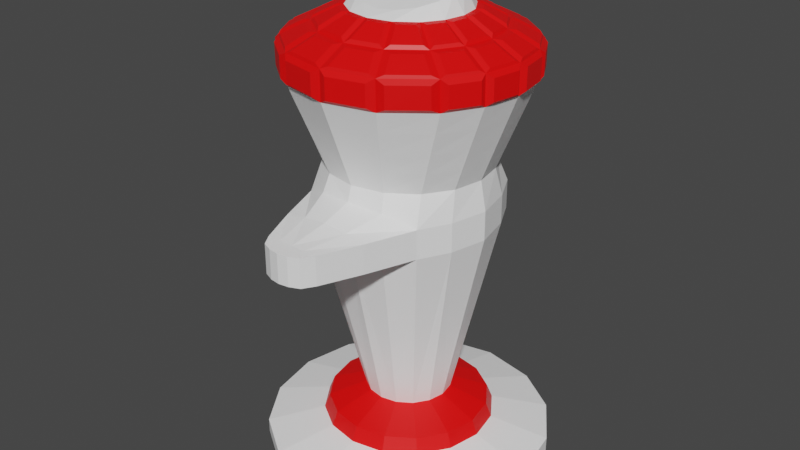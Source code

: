 # Source: Estatua.blend  (saved by Blender 3.6.11; exported with 4.5.12 LTS)
import bpy
from mathutils import Matrix  # noqa: F401  (used for matrix-valued properties, if any)

bpy.ops.wm.read_factory_settings(use_empty=True)
scene = bpy.context.scene
scene.name = 'Scene'

# ---- materials (node trees are filled in below, after node groups)
mat_terracota = bpy.data.materials.new('Terracota')
mat_terracota.alpha_threshold = 0.0
mat_terracota.use_transparent_shadow = False
mat_terracota.roughness = 0.5
mat_terracota.line_color = (0.0, 0.0, 0.0, 1.0)
mat_bronce = bpy.data.materials.new('Bronce')
mat_bronce.use_transparent_shadow = False

# ---- material node trees
mat_terracota.use_nodes = True; mat_terracota.node_tree.nodes.clear()
_N = mat_terracota.node_tree.nodes; _L = mat_terracota.node_tree.links
n0 = _N.new('ShaderNodeOutputMaterial'); n0.name = 'Material Output'; n0.location = (300, 300)
n1 = _N.new('ShaderNodeBsdfPrincipled'); n1.name = 'Principled BSDF'; n1.location = (10, 300)
n1.distribution = 'GGX'
n1.subsurface_method = 'RANDOM_WALK_SKIN'
n1.inputs[0].default_value = (1.0, 1.0, 1.0, 1.0)
n1.inputs[3].default_value = 1.45
n1.inputs[27].default_value = (0.0, 0.0, 0.0, 1.0)
n1.inputs[28].default_value = 1.0
_L.new(n1.outputs[0], n0.inputs[0])
n0.is_active_output = True
mat_bronce.use_nodes = True; mat_bronce.node_tree.nodes.clear()
_N = mat_bronce.node_tree.nodes; _L = mat_bronce.node_tree.links
n0 = _N.new('ShaderNodeBsdfPrincipled'); n0.name = 'BSDF Principista'; n0.location = (10, 300)
n0.distribution = 'GGX'
n0.subsurface_method = 'RANDOM_WALK_SKIN'
n0.inputs[0].default_value = (1.0, 0.0, 0.0, 1.0)
n0.inputs[3].default_value = 1.45
n0.inputs[27].default_value = (0.0, 0.0, 0.0, 1.0)
n0.inputs[28].default_value = 1.0
n1 = _N.new('ShaderNodeOutputMaterial'); n1.name = 'Material'; n1.location = (300, 300)
_L.new(n0.outputs[0], n1.inputs[0])
n1.is_active_output = True

# ---- world
world_world = bpy.data.worlds.new('World'); scene.world = world_world
world_world.use_nodes = True; world_world.node_tree.nodes.clear()
_N = world_world.node_tree.nodes; _L = world_world.node_tree.links
n0 = _N.new('ShaderNodeOutputWorld'); n0.name = 'World Output'; n0.location = (300, 300)
n1 = _N.new('ShaderNodeBackground'); n1.name = 'Background'; n1.location = (10, 300)
n1.inputs[0].default_value = (0.05088, 0.05088, 0.05088, 1.0)
_L.new(n1.outputs[0], n0.inputs[0])
n0.is_active_output = True
world_world.color = (0.05088, 0.05088, 0.05088)
world_world.use_sun_shadow = False
world_world.sun_shadow_jitter_overblur = 0.0

# ---- meshes
me_estatua = bpy.data.meshes.new('Estatua')
me_estatua.from_pydata([(0.2166, -0.2323, 0.85), (0.2166, 0.2376, 0.85), (0.2167, -0.2324, 0.95), (0.2167, 0.2374, 0.95), (-0.2166, -0.2323, 0.85), (0.06982, -0.58, 0.85), (-0.2166, 0.2376, 0.85), (-0.2167, -0.2324, 0.95), (0.0698, -0.58, 0.95), (-0.2167, 0.2374, 0.95), (-0.06982, -0.58, 0.85), (-0.0698, -0.58, 0.95), (0.0, 0.3038, 0.85), (0.0, -0.2961, 0.85), (0.0, 0.3037, 0.95), (0.0, -0.2961, 1.0), (0.0, -0.6, 0.85), (0.0, -0.6002, 0.95), (0.0, -0.1552, 1.567), (0.0, 0.1552, 1.651), (-0.1136, 0.1097, 1.638), (-0.1136, -0.1097, 1.58), (-0.2101, 0.2141, 0.1), (-0.2101, -0.2141, 0.1), (0.0, -0.3, 0.1), (0.0, 0.3, 0.1), (-0.3114, -0.2504, 1.35), (0.0, -0.3995, 1.35), (0.0, 0.3995, 1.35), (-0.3114, 0.2504, 1.35), (-0.3, 0.0001014, 0.85), (-0.3, -9.758e-05, 0.95), (-0.1606, 1.051e-05, 1.609), (-0.3, 0.0, 0.1), (-0.3995, -4.945e-10, 1.35), (-0.1961, 0.1999, 0.15), (0.0, -0.28, 0.15), (0.0, 0.28, 0.15), (-0.1961, -0.1999, 0.15), (-0.28, -2.645e-10, 0.15), (-0.1051, -0.1071, 0.2), (-0.1051, 0.1071, 0.2), (0.0, -0.15, 0.2), (0.0, 0.15, 0.2), (-0.15, -1.559e-10, 0.2), (-0.2019, 0.194, 1.05), (0.0, 0.28, 1.05), (0.0, -0.28, 1.05), (-0.2019, -0.194, 1.05), (-0.28, -5.623e-09, 1.05), (-0.1188, -0.2798, 0.85), (-0.1189, -0.2798, 0.99), (-0.03491, -0.595, 0.85), (-0.0349, -0.5951, 0.95), (-0.06148, -0.1434, 1.571), (-0.1188, 0.2868, 0.85), (-0.1189, 0.2867, 0.95), (-0.06148, 0.1434, 1.647), (-0.1135, 0.2777, 0.1), (-0.1135, -0.2777, 0.1), (-0.1722, 0.3605, 1.35), (-0.1722, -0.3605, 1.35), (-0.1059, -0.2592, 0.15), (-0.1059, 0.2592, 0.15), (-0.05674, -0.1389, 0.2), (-0.05674, 0.1389, 0.2), (-0.1097, 0.2576, 1.05), (-0.1097, -0.2576, 1.05), (-0.2702, -0.1287, 0.85), (-0.2702, -0.1288, 0.95), (-0.1484, -0.05937, 1.593), (-0.2766, -0.1161, 0.1), (-0.377, -0.1324, 1.35), (-0.2582, -0.1084, 0.15), (-0.1383, -0.05806, 0.2), (0.1136, 0.1097, 1.638), (0.1136, -0.1097, 1.58), (-0.2598, -0.1045, 1.05), (0.2101, 0.2141, 0.1), (0.2101, -0.2141, 0.1), (-0.1952, 0.0, 7.451e-09), (0.0, 0.0, 7.451e-09), (-0.2702, 0.1322, 0.85), (-0.2702, 0.132, 0.95), (-0.1484, 0.05939, 1.625), (-0.2766, 0.1161, 0.1), (-0.377, 0.1324, 1.35), (0.3114, -0.2504, 1.35), (-0.3531, 0.0, 7.451e-09), (-0.1136, 1.051e-05, 1.609), (-0.2582, 0.1084, 0.15), (-0.1383, 0.05806, 0.2), (-0.2598, 0.1045, 1.05), (-0.06148, 1.051e-05, 1.609), (0.0, 1.051e-05, 1.609), (-0.3552, 0.3519, 0.05), (-0.3552, -0.3519, 0.05), (0.0, -0.5, 0.05), (0.0, 0.5, 0.05), (0.3114, 0.2504, 1.35), (-0.5, 0.0, 0.05), (0.3, 0.0001014, 0.85), (-0.1976, 0.4593, 0.05), (-0.1976, -0.4593, 0.05), (-0.4625, -0.19, 0.05), (0.3, -9.758e-05, 0.95), (-0.4625, 0.19, 0.05), (0.1606, 1.051e-05, 1.609), (0.3, 0.0, 0.1), (-0.3552, 0.3519, 7.451e-09), (-0.3552, -0.3519, 7.451e-09), (0.0, -0.5, 7.451e-09), (0.0, 0.5, 7.451e-09), (0.3995, -4.945e-10, 1.35), (0.1961, 0.1999, 0.15), (-0.5, 0.0, 7.451e-09), (-0.1976, 0.4593, 7.451e-09), (-0.1976, -0.4593, 7.451e-09), (-0.4625, -0.19, 7.451e-09), (-0.4625, 0.19, 7.451e-09), (0.1961, -0.1999, 0.15), (0.28, -2.645e-10, 0.15), (0.1051, -0.1071, 0.2), (0.1051, 0.1071, 0.2), (0.15, -1.559e-10, 0.2), (0.2019, 0.194, 1.05), (-0.3108, -0.2534, 1.45), (0.0, -0.4, 1.45), (0.0, 0.4, 1.45), (-0.3108, 0.2534, 1.45), (-0.4, -3.972e-10, 1.45), (0.2019, -0.194, 1.05), (0.28, -5.623e-09, 1.05), (-0.1722, -0.3615, 1.45), (-0.1722, 0.3615, 1.45), (-0.377, -0.1346, 1.45), (0.1188, -0.2798, 0.85), (-0.377, 0.1346, 1.45), (0.1189, -0.2798, 0.99), (0.0, -0.4, 0.85), (-0.1548, -0.4, 0.85), (-0.1551, -0.4, 0.95), (0.0, -0.4, 0.97), (0.03491, -0.595, 0.85), (0.0349, -0.5951, 0.95), (-0.08228, -0.4, 0.96), (-0.08213, -0.4, 0.85), (0.06148, -0.1434, 1.571), (0.1188, 0.2868, 0.85), (0.1189, 0.2867, 0.95), (0.06148, 0.1434, 1.647), (0.1135, 0.2777, 0.1), (0.1135, -0.2777, 0.1), (0.1722, 0.3605, 1.35), (0.1722, -0.3605, 1.35), (0.1059, -0.2592, 0.15), (0.1059, 0.2592, 0.15), (0.05674, -0.1389, 0.2), (0.05674, 0.1389, 0.2), (0.1097, 0.2576, 1.05), (0.1097, -0.2576, 1.05), (0.2702, -0.1287, 0.85), (0.2702, -0.1288, 0.95), (0.1484, -0.05937, 1.593), (0.2766, -0.1161, 0.1), (0.377, -0.1324, 1.35), (0.0, -0.54, 0.85), (-0.09513, -0.54, 0.85), (0.0, -0.5399, 0.95), (0.2582, -0.1084, 0.15), (0.1383, -0.05806, 0.2), (-0.04873, -0.5399, 0.95), (-0.09517, -0.5399, 0.95), (-0.0487, -0.54, 0.85), (0.2598, -0.1045, 1.05), (0.1952, 0.0, 7.451e-09), (-0.1465, -0.1361, 1.55), (0.0, -0.2, 1.55), (0.0, 0.2, 1.55), (-0.1465, 0.1361, 1.55), (-0.2, 1.053e-05, 1.55), (-0.08, -0.1833, 1.55), (-0.08, 0.1833, 1.55), (-0.1861, -0.07319, 1.55), (-0.1861, 0.07321, 1.55), (0.2702, 0.1322, 0.85), (0.2702, 0.132, 0.95), (0.1484, 0.05939, 1.625), (0.2766, 0.1161, 0.1), (-0.02686, -0.4099, 1.436), (-0.02686, -0.4095, 1.364), (-0.1522, -0.3811, 1.364), (-0.1522, -0.3818, 1.436), (-0.2007, -0.3581, 1.364), (-0.3021, -0.2779, 1.364), (-0.2007, -0.3588, 1.436), (-0.3016, -0.2801, 1.436), (-0.334, -0.2424, 1.364), (-0.3818, -0.1565, 1.364), (-0.3818, -0.1581, 1.436), (-0.3336, -0.2446, 1.436), (-0.3956, -0.1172, 1.364), (-0.412, -0.02083, 1.364), (-0.4124, -0.02083, 1.436), (-0.3957, -0.1188, 1.436), (-0.4126, 0.01944, 1.437), (-0.4123, 0.01944, 1.363), (-0.3954, 0.1186, 1.363), (-0.3954, 0.1202, 1.437), (-0.3818, 0.1565, 1.364), (-0.334, 0.2424, 1.364), (-0.3336, 0.2446, 1.436), (-0.3818, 0.1581, 1.436), (-0.3016, 0.2801, 1.436), (-0.3021, 0.2779, 1.364), (-0.2007, 0.3581, 1.364), (-0.2007, 0.3588, 1.436), (-0.1522, 0.3811, 1.364), (-0.02686, 0.4095, 1.364), (-0.02686, 0.4099, 1.436), (-0.1522, 0.3818, 1.436), (0.377, 0.1324, 1.35), (0.3531, 0.0, 7.451e-09), (0.1136, 1.051e-05, 1.609), (0.2582, 0.1084, 0.15), (0.1383, 0.05806, 0.2), (0.2598, 0.1045, 1.05), (0.06148, 1.051e-05, 1.609), (0.3552, 0.3519, 0.05), (0.3552, -0.3519, 0.05), (0.5, 0.0, 0.05), (0.1976, 0.4593, 0.05), (0.1976, -0.4593, 0.05), (0.4625, -0.19, 0.05), (0.4625, 0.19, 0.05), (0.3552, 0.3519, 7.451e-09), (0.3552, -0.3519, 7.451e-09), (0.5, 0.0, 7.451e-09), (0.1976, 0.4593, 7.451e-09), (0.1976, -0.4593, 7.451e-09), (0.4625, -0.19, 7.451e-09), (0.4625, 0.19, 7.451e-09), (0.3108, -0.2534, 1.45), (0.3108, 0.2534, 1.45), (0.4, -3.972e-10, 1.45), (0.1722, -0.3615, 1.45), (0.1722, 0.3615, 1.45), (0.377, -0.1346, 1.45), (0.377, 0.1346, 1.45), (0.1548, -0.4, 0.85), (0.1551, -0.4, 0.95), (0.08228, -0.4, 0.96), (0.08213, -0.4, 0.85), (0.09513, -0.54, 0.85), (0.04873, -0.5399, 0.95), (0.09517, -0.5399, 0.95), (0.0487, -0.54, 0.85), (0.1465, -0.1361, 1.55), (0.1465, 0.1361, 1.55), (0.2, 1.053e-05, 1.55), (0.08, -0.1833, 1.55), (0.08, 0.1833, 1.55), (0.1861, -0.07319, 1.55), (0.1861, 0.07321, 1.55), (0.02686, -0.4099, 1.436), (-0.2566, -0.2222, 1.2), (-0.2566, 0.2222, 1.2), (0.0, 0.3398, 1.2), (0.0, -0.3398, 1.2), (-0.3398, -3.059e-09, 1.2), (0.02686, -0.4095, 1.364), (0.1522, -0.3811, 1.364), (0.1522, -0.3818, 1.436), (0.2007, -0.3581, 1.364), (-0.1409, 0.3091, 1.2), (-0.1409, -0.3091, 1.2), (-0.3184, -0.1184, 1.2), (0.3021, -0.2779, 1.364), (-0.3184, 0.1184, 1.2), (0.2007, -0.3588, 1.436), (0.3016, -0.2801, 1.436), (-0.284, -0.2363, 1.275), (-0.284, 0.2363, 1.275), (0.0, 0.3697, 1.275), (0.0, -0.3697, 1.275), (-0.3697, -1.777e-09, 1.275), (0.334, -0.2424, 1.364), (0.3818, -0.1565, 1.364), (0.3818, -0.1581, 1.436), (0.3336, -0.2446, 1.436), (-0.1566, 0.3348, 1.275), (-0.1566, -0.3348, 1.275), (-0.3477, -0.1254, 1.275), (0.3956, -0.1172, 1.364), (-0.3477, 0.1254, 1.275), (0.412, -0.02083, 1.364), (-0.2293, 0.2081, 1.125), (0.0, 0.3099, 1.125), (0.0, -0.3099, 1.125), (-0.3099, -4.341e-09, 1.125), (0.4124, -0.02083, 1.436), (0.3957, -0.1188, 1.436), (0.4126, 0.01944, 1.437), (0.4123, 0.01944, 1.363), (-0.1253, 0.2833, 1.125), (-0.1253, -0.2833, 1.125), (-0.2891, -0.1115, 1.125), (0.3954, 0.1186, 1.363), (-0.2891, 0.1115, 1.125), (0.3954, 0.1202, 1.437), (0.3818, 0.1565, 1.364), (-0.2293, -0.2081, 1.125), (0.334, 0.2424, 1.364), (0.3336, 0.2446, 1.436), (0.3818, 0.1581, 1.436), (0.3016, 0.2801, 1.436), (-0.2286, -0.1948, 1.5), (0.3021, 0.2779, 1.364), (0.2007, 0.3581, 1.364), (-0.2816, 0.1039, 1.5), (-0.2816, -0.1039, 1.5), (-0.1261, 0.2724, 1.5), (-0.1261, -0.2724, 1.5), (-0.3, 5.264e-06, 1.5), (-0.2286, 0.1948, 1.5), (0.0, 0.3, 1.5), (0.0, -0.3, 1.5), (0.2007, 0.3588, 1.436), (-0.01689, -0.2178, 1.548), (-0.07451, -0.2058, 1.548), (-0.01689, -0.2898, 1.512), (-0.1077, -0.27, 1.512), (-0.024, -0.319, 1.496), (-0.024, -0.3911, 1.46), (-0.1148, -0.2992, 1.496), (-0.148, -0.3633, 1.46), (-0.2105, -0.201, 1.512), (-0.1513, -0.1587, 1.548), (-0.1035, -0.1927, 1.548), (-0.1367, -0.2569, 1.512), (-0.1565, -0.2797, 1.496), (-0.1897, -0.3439, 1.46), (-0.2895, -0.266, 1.46), (-0.2303, -0.2238, 1.496), (-0.2311, -0.1809, 1.511), (-0.1702, -0.1374, 1.548), (-0.1996, -0.09081, 1.548), (-0.2703, -0.1136, 1.511), (-0.2963, -0.1278, 1.496), (-0.365, -0.15, 1.46), (-0.3173, -0.2355, 1.46), (-0.2581, -0.1933, 1.496), (-0.2097, -0.06639, 1.548), (-0.2197, -0.01366, 1.548), (-0.2918, -0.01366, 1.512), (-0.2785, -0.08851, 1.512), (-0.2197, 0.01368, 1.548), (-0.2097, 0.06641, 1.548), (-0.2918, 0.01367, 1.512), (-0.2785, 0.08852, 1.512), (-0.3219, 0.01841, 1.496), (-0.394, 0.01841, 1.46), (-0.3087, 0.09326, 1.496), (-0.3774, 0.1154, 1.46), (-0.3219, -0.0184, 1.496), (-0.394, -0.01841, 1.46), (-0.3087, -0.09325, 1.496), (-0.3774, -0.1154, 1.46), (-0.2581, 0.1933, 1.496), (-0.3173, 0.2355, 1.46), (-0.2963, 0.1278, 1.496), (-0.365, 0.15, 1.46), (-0.2001, 0.09194, 1.548), (-0.1715, 0.1372, 1.548), (-0.2688, 0.1141, 1.512), (-0.2307, 0.1795, 1.512), (-0.1513, 0.1612, 1.547), (-0.1061, 0.1933, 1.547), (-0.2071, 0.2011, 1.513), (-0.1375, 0.2538, 1.513), (-0.2303, 0.2238, 1.496), (-0.2895, 0.266, 1.46), (-0.1565, 0.2797, 1.496), (-0.1897, 0.3439, 1.46), (-0.024, 0.319, 1.496), (-0.024, 0.3911, 1.46), (-0.1148, 0.2992, 1.496), (-0.148, 0.3633, 1.46), (-0.07451, 0.2058, 1.548), (-0.01689, 0.2178, 1.548), (-0.1077, 0.27, 1.512), (-0.01689, 0.2899, 1.512), (0.1522, 0.3811, 1.364), (0.02686, 0.4095, 1.364), (0.02686, 0.4099, 1.436), (0.1522, 0.3818, 1.436), (0.2566, -0.2222, 1.2), (0.2566, 0.2222, 1.2), (0.3398, -3.059e-09, 1.2), (0.1409, 0.3091, 1.2), (0.1409, -0.3091, 1.2), (0.3184, -0.1184, 1.2), (0.3184, 0.1184, 1.2), (0.284, -0.2363, 1.275), (0.284, 0.2363, 1.275), (0.3697, -1.777e-09, 1.275), (0.1566, 0.3348, 1.275), (0.1566, -0.3348, 1.275), (0.3477, -0.1254, 1.275), (0.3477, 0.1254, 1.275), (0.2293, 0.2081, 1.125), (0.3099, -4.341e-09, 1.125), (0.1253, 0.2833, 1.125), (0.1253, -0.2833, 1.125), (0.2891, -0.1115, 1.125), (0.2891, 0.1115, 1.125), (0.2293, -0.2081, 1.125), (0.2286, -0.1948, 1.5), (0.2816, 0.1039, 1.5), (0.2816, -0.1039, 1.5), (0.1261, 0.2724, 1.5), (0.1261, -0.2724, 1.5), (0.3, 5.264e-06, 1.5), (0.2286, 0.1948, 1.5), (0.01689, -0.2178, 1.548), (0.07451, -0.2058, 1.548), (0.01689, -0.2898, 1.512), (0.1077, -0.27, 1.512), (0.024, -0.319, 1.496), (0.024, -0.3911, 1.46), (0.1148, -0.2992, 1.496), (0.148, -0.3633, 1.46), (0.2105, -0.201, 1.512), (0.1513, -0.1587, 1.548), (0.1035, -0.1927, 1.548), (0.1367, -0.2569, 1.512), (0.1565, -0.2797, 1.496), (0.1897, -0.3439, 1.46), (0.2895, -0.266, 1.46), (0.2303, -0.2238, 1.496), (0.2311, -0.1809, 1.511), (0.1702, -0.1374, 1.548), (0.1996, -0.09081, 1.548), (0.2703, -0.1136, 1.511), (0.2963, -0.1278, 1.496), (0.365, -0.15, 1.46), (0.3173, -0.2355, 1.46), (0.2581, -0.1933, 1.496), (0.2097, -0.06639, 1.548), (0.2197, -0.01366, 1.548), (0.2918, -0.01366, 1.512), (0.2785, -0.08851, 1.512), (0.2197, 0.01368, 1.548), (0.2097, 0.06641, 1.548), (0.2918, 0.01367, 1.512), (0.2785, 0.08852, 1.512), (0.3219, 0.01841, 1.496), (0.394, 0.01841, 1.46), (0.3087, 0.09326, 1.496), (0.3774, 0.1154, 1.46), (0.3219, -0.0184, 1.496), (0.394, -0.01841, 1.46), (0.3087, -0.09325, 1.496), (0.3774, -0.1154, 1.46), (0.2581, 0.1933, 1.496), (0.3173, 0.2355, 1.46), (0.2963, 0.1278, 1.496), (0.365, 0.15, 1.46), (0.2001, 0.09194, 1.548), (0.1715, 0.1372, 1.548), (0.2688, 0.1141, 1.512), (0.2307, 0.1795, 1.512), (0.1513, 0.1612, 1.547), (0.1061, 0.1933, 1.547), (0.2071, 0.2011, 1.513), (0.1375, 0.2538, 1.513), (0.2303, 0.2238, 1.496), (0.2895, 0.266, 1.46), (0.1565, 0.2797, 1.496), (0.1897, 0.3439, 1.46), (0.024, 0.319, 1.496), (0.024, 0.3911, 1.46), (0.1148, 0.2992, 1.496), (0.148, 0.3633, 1.46), (0.07451, 0.2058, 1.548), (0.01689, 0.2178, 1.548), (0.1077, 0.27, 1.512), (0.01689, 0.2899, 1.512)], [], [(152, 79, 120, 155), (262, 259, 107, 163), (154, 273, 279, 245), (151, 231, 98, 25), (64, 50, 4, 40), (65, 55, 12, 43), (161, 101, 105, 162), (164, 233, 230, 108), (82, 83, 9, 6), (147, 76, 223, 227), (52, 53, 11, 10), (403, 408, 165, 87), (143, 5, 8, 144), (227, 223, 75, 150), (154, 271, 270, 27), (173, 52, 10, 167), (122, 170, 161, 0), (24, 152, 155, 36), (30, 82, 91, 44), (55, 56, 14, 12), (115, 88, 110, 118), (172, 167, 10, 11), (68, 30, 44, 74), (182, 57, 19, 178), (184, 84, 20, 179), (181, 54, 21, 176), (13, 50, 64, 42), (231, 238, 112, 98), (145, 51, 7, 141), (409, 404, 99, 221), (156, 37, 43, 158), (260, 425, 427, 421), (111, 117, 80, 81), (233, 229, 236, 240), (261, 178, 19, 150), (407, 403, 87, 154), (291, 61, 26, 281), (294, 86, 29, 282), (290, 60, 28, 283), (151, 78, 228, 231), (292, 72, 34, 285), (151, 25, 37, 156), (222, 175, 238, 235), (183, 70, 32, 180), (68, 69, 31, 30), (81, 80, 116, 112), (20, 84, 32, 89), (255, 8, 5, 253), (71, 73, 39, 33), (85, 90, 35, 22), (59, 62, 38, 23), (155, 120, 122, 157), (232, 97, 111, 239), (58, 63, 37, 25), (73, 74, 44, 39), (90, 91, 41, 35), (62, 64, 40, 38), (148, 12, 14, 149), (164, 79, 229, 233), (108, 188, 224, 121), (63, 65, 43, 37), (164, 108, 121, 169), (243, 313, 312, 99), (293, 295, 300, 301), (69, 77, 49, 31), (227, 94, 18, 147), (56, 66, 46, 14), (83, 92, 45, 9), (51, 67, 48, 7), (188, 234, 228, 78), (75, 223, 107, 187), (150, 19, 94, 227), (234, 241, 235, 228), (91, 82, 6, 41), (16, 143, 144, 17), (1, 123, 158, 148), (263, 258, 75, 187), (251, 250, 2, 138), (158, 43, 12, 148), (105, 186, 226, 132), (243, 315, 327, 246), (224, 114, 123, 225), (248, 309, 307, 221), (404, 406, 153, 99), (15, 138, 160, 47), (47, 160, 413, 298), (57, 93, 94, 19), (162, 105, 132, 174), (2, 162, 174, 131), (161, 170, 124, 101), (3, 149, 159, 125), (418, 458, 459, 248), (15, 47, 67, 51), (9, 45, 66, 56), (35, 41, 65, 63), (36, 42, 64, 62), (22, 35, 63, 58), (24, 36, 62, 59), (54, 93, 89, 21), (282, 29, 60, 290), (284, 27, 61, 291), (6, 55, 65, 41), (40, 4, 68, 74), (142, 15, 51, 145), (177, 18, 54, 181), (179, 20, 57, 182), (6, 9, 56, 55), (166, 16, 52, 173), (16, 17, 53, 52), (36, 155, 157, 42), (93, 57, 20, 89), (93, 54, 18, 94), (406, 283, 28, 153), (7, 48, 77, 69), (232, 239, 236, 229), (392, 393, 394, 395), (185, 1, 3, 186), (38, 40, 74, 73), (233, 240, 237, 230), (23, 38, 73, 71), (186, 3, 125, 226), (405, 409, 221, 113), (4, 7, 69, 68), (176, 21, 70, 183), (281, 26, 72, 292), (0, 161, 162, 2), (260, 257, 76, 147), (99, 317, 315, 243), (88, 109, 116, 80), (88, 115, 119, 109), (110, 88, 80, 117), (31, 49, 92, 83), (39, 44, 91, 90), (99, 312, 310, 221), (33, 39, 90, 85), (285, 34, 86, 294), (234, 230, 237, 241), (237, 240, 236, 222), (169, 121, 124, 170), (138, 2, 131, 160), (180, 32, 84, 184), (128, 394, 393, 28), (30, 31, 83, 82), (13, 42, 157, 136), (408, 405, 113, 165), (120, 169, 170, 122), (32, 70, 21, 89), (256, 253, 5, 143), (247, 301, 300, 244), (411, 415, 402, 398), (85, 106, 100, 33), (157, 122, 0, 136), (242, 289, 288, 247), (58, 102, 95, 22), (58, 25, 98, 102), (59, 103, 97, 24), (71, 33, 100, 104), (59, 23, 96, 103), (246, 483, 482, 420), (71, 104, 96, 23), (85, 22, 95, 106), (78, 151, 156, 114), (101, 124, 225, 185), (106, 95, 109, 119), (102, 116, 109, 95), (132, 226, 415, 411), (103, 117, 111, 97), (104, 100, 115, 118), (104, 118, 110, 96), (259, 263, 187, 107), (236, 239, 175, 222), (225, 123, 1, 185), (106, 119, 115, 100), (102, 98, 112, 116), (149, 14, 46, 159), (166, 256, 143, 16), (103, 96, 110, 117), (257, 262, 163, 76), (1, 148, 149, 3), (137, 86, 207, 208), (81, 112, 238, 175), (126, 135, 199, 200), (134, 60, 215, 216), (27, 127, 189, 190), (142, 251, 138, 15), (284, 407, 154, 27), (188, 78, 114, 224), (221, 307, 303, 113), (130, 34, 202, 203), (114, 156, 158, 123), (26, 61, 193, 194), (86, 137, 212, 209), (28, 60, 217, 218), (13, 139, 146, 50), (168, 142, 145, 171), (222, 235, 241, 237), (258, 261, 150, 75), (171, 145, 141, 172), (7, 4, 140, 141), (121, 224, 225, 124), (50, 146, 140, 4), (79, 164, 169, 120), (177, 260, 147, 18), (53, 171, 172, 11), (17, 168, 171, 53), (101, 185, 186, 105), (139, 166, 173, 146), (246, 327, 318, 153), (28, 393, 392, 153), (141, 140, 167, 172), (146, 173, 167, 140), (17, 144, 254, 168), (188, 108, 230, 234), (111, 81, 175, 239), (421, 430, 431, 245), (417, 440, 441, 257), (319, 137, 363, 362), (259, 452, 453, 263), (179, 182, 377, 376), (421, 435, 434, 260), (247, 445, 446, 242), (152, 232, 229, 79), (107, 223, 76, 163), (137, 319, 370, 371), (231, 228, 235, 238), (174, 132, 411, 414), (259, 449, 450, 422), (324, 319, 374, 375), (178, 325, 391, 389), (152, 24, 97, 232), (190, 189, 192, 191), (133, 61, 191, 192), (61, 27, 190, 191), (127, 133, 192, 189), (193, 195, 196, 194), (133, 126, 196, 195), (126, 26, 194, 196), (61, 133, 195, 193), (197, 200, 199, 198), (26, 126, 200, 197), (72, 26, 197, 198), (135, 72, 198, 199), (201, 204, 203, 202), (34, 72, 201, 202), (135, 130, 203, 204), (72, 135, 204, 201), (206, 205, 208, 207), (34, 130, 205, 206), (130, 137, 208, 205), (86, 34, 206, 207), (209, 212, 211, 210), (129, 29, 210, 211), (29, 86, 209, 210), (137, 129, 211, 212), (214, 213, 216, 215), (29, 129, 213, 214), (60, 29, 214, 215), (129, 134, 216, 213), (217, 220, 219, 218), (60, 134, 220, 217), (134, 128, 219, 220), (128, 28, 218, 219), (87, 277, 273, 154), (221, 310, 314, 248), (27, 270, 264, 127), (244, 300, 295, 113), (254, 255, 250, 251), (168, 254, 251, 142), (2, 250, 249, 0), (13, 136, 252, 139), (139, 252, 256, 166), (250, 255, 253, 249), (136, 0, 249, 252), (144, 8, 255, 254), (248, 467, 466, 418), (252, 249, 253, 256), (258, 472, 473, 261), (423, 471, 470, 418), (127, 264, 272, 245), (178, 485, 487, 325), (245, 272, 271, 154), (270, 271, 272, 264), (286, 287, 288, 289), (245, 279, 280, 242), (273, 277, 280, 279), (242, 280, 277, 87), (113, 295, 293, 165), (87, 286, 289, 242), (165, 287, 286, 87), (247, 288, 287, 165), (113, 303, 302, 244), (244, 302, 309, 248), (303, 307, 309, 302), (165, 293, 301, 247), (226, 125, 410, 415), (397, 399, 406, 404), (401, 398, 405, 408), (299, 269, 278, 308), (159, 46, 297, 412), (412, 297, 267, 399), (311, 265, 276, 306), (413, 416, 396, 400), (298, 268, 275, 305), (296, 266, 274, 304), (398, 402, 409, 405), (410, 412, 399, 397), (306, 276, 269, 299), (304, 274, 267, 297), (308, 278, 266, 296), (305, 275, 265, 311), (310, 312, 313, 314), (416, 414, 401, 396), (298, 413, 400, 268), (269, 285, 294, 278), (248, 314, 313, 243), (153, 318, 317, 99), (265, 281, 292, 276), (153, 392, 395, 246), (268, 284, 291, 275), (266, 282, 290, 274), (246, 395, 394, 128), (317, 318, 327, 315), (276, 292, 285, 269), (274, 290, 283, 267), (278, 294, 282, 266), (275, 291, 281, 265), (67, 305, 311, 48), (92, 308, 296, 45), (66, 304, 297, 46), (77, 306, 299, 49), (414, 411, 398, 401), (396, 401, 408, 403), (45, 296, 304, 66), (47, 298, 305, 67), (268, 400, 407, 284), (48, 311, 306, 77), (415, 410, 397, 402), (400, 396, 403, 407), (49, 299, 308, 92), (399, 267, 283, 406), (402, 397, 404, 409), (160, 131, 416, 413), (181, 322, 331, 329), (131, 174, 414, 416), (245, 437, 436, 421), (322, 181, 338, 339), (420, 478, 479, 246), (125, 159, 412, 410), (321, 134, 383, 382), (135, 126, 350, 349), (244, 461, 463, 247), (134, 321, 386, 387), (133, 322, 340, 341), (130, 135, 367, 365), (316, 176, 345, 344), (322, 133, 335, 334), (180, 184, 357, 356), (180, 323, 354, 353), (330, 328, 329, 331), (322, 326, 330, 331), (177, 181, 329, 328), (326, 177, 328, 330), (333, 332, 334, 335), (133, 127, 333, 335), (127, 326, 332, 333), (326, 322, 334, 332), (339, 338, 337, 336), (176, 316, 336, 337), (181, 176, 337, 338), (316, 322, 339, 336), (341, 340, 343, 342), (316, 126, 342, 343), (322, 316, 343, 340), (126, 133, 341, 342), (346, 347, 344, 345), (320, 316, 344, 347), (183, 320, 347, 346), (176, 183, 346, 345), (348, 349, 350, 351), (316, 320, 348, 351), (126, 316, 351, 350), (320, 135, 349, 348), (353, 354, 355, 352), (323, 320, 355, 354), (183, 180, 353, 352), (320, 183, 352, 355), (358, 356, 357, 359), (323, 180, 356, 358), (184, 319, 359, 357), (319, 323, 358, 359), (361, 360, 362, 363), (130, 323, 360, 361), (323, 319, 362, 360), (137, 130, 361, 363), (364, 365, 367, 366), (323, 130, 365, 364), (320, 323, 364, 366), (135, 320, 366, 367), (371, 370, 368, 369), (319, 324, 368, 370), (324, 129, 369, 368), (129, 137, 371, 369), (374, 372, 373, 375), (319, 184, 372, 374), (179, 324, 375, 373), (184, 179, 373, 372), (378, 376, 377, 379), (182, 321, 379, 377), (321, 324, 378, 379), (324, 179, 376, 378), (381, 380, 382, 383), (134, 129, 381, 383), (324, 321, 382, 380), (129, 324, 380, 381), (387, 386, 384, 385), (325, 128, 385, 384), (128, 134, 387, 385), (321, 325, 384, 386), (390, 388, 389, 391), (182, 178, 389, 388), (321, 182, 388, 390), (325, 321, 390, 391), (426, 427, 425, 424), (421, 427, 426, 326), (177, 424, 425, 260), (326, 426, 424, 177), (429, 431, 430, 428), (245, 431, 429, 127), (127, 429, 428, 326), (326, 428, 430, 421), (435, 432, 433, 434), (257, 433, 432, 417), (260, 434, 433, 257), (417, 432, 435, 421), (437, 438, 439, 436), (417, 439, 438, 242), (421, 436, 439, 417), (242, 438, 437, 245), (442, 441, 440, 443), (419, 443, 440, 417), (262, 442, 443, 419), (257, 441, 442, 262), (444, 447, 446, 445), (417, 447, 444, 419), (242, 446, 447, 417), (419, 444, 445, 247), (449, 448, 451, 450), (422, 450, 451, 419), (262, 448, 449, 259), (419, 451, 448, 262), (454, 455, 453, 452), (422, 454, 452, 259), (263, 453, 455, 418), (418, 455, 454, 422), (457, 459, 458, 456), (244, 457, 456, 422), (422, 456, 458, 418), (248, 459, 457, 244), (460, 462, 463, 461), (422, 460, 461, 244), (419, 462, 460, 422), (247, 463, 462, 419), (467, 465, 464, 466), (418, 466, 464, 423), (423, 464, 465, 243), (243, 465, 467, 248), (470, 471, 469, 468), (418, 470, 468, 263), (258, 469, 471, 423), (263, 468, 469, 258), (474, 475, 473, 472), (261, 473, 475, 420), (420, 475, 474, 423), (423, 474, 472, 258), (477, 479, 478, 476), (246, 479, 477, 243), (423, 476, 478, 420), (243, 477, 476, 423), (483, 481, 480, 482), (325, 480, 481, 128), (128, 481, 483, 246), (420, 482, 480, 325), (486, 487, 485, 484), (261, 484, 485, 178), (420, 486, 484, 261), (325, 487, 486, 420)])
me_estatua.polygons.foreach_set('material_index', [1, 0, 1, 0, 0, 0, 0, 0, 0, 0, 0, 0, 0, 0, 1, 0, 0, 1, 0, 0, 0, 0, 0, 0, 0, 0, 0, 0, 0, 0, 1, 1, 0, 0, 0, 0, 0, 0, 0, 0, 0, 1, 0, 0, 0, 0, 0, 0, 1, 1, 1, 1, 0, 1, 1, 1, 1, 0, 0, 1, 1, 1, 1, 1, 0, 0, 0, 0, 0, 0, 0, 0, 0, 0, 0, 0, 0, 0, 0, 0, 1, 1, 1, 0, 0, 0, 0, 0, 0, 0, 0, 1, 0, 0, 1, 1, 1, 1, 0, 0, 0, 0, 0, 0, 0, 0, 0, 0, 0, 1, 0, 0, 0, 0, 0, 1, 0, 1, 0, 1, 0, 0, 0, 0, 0, 0, 0, 1, 0, 0, 0, 0, 1, 1, 1, 0, 0, 0, 1, 0, 0, 1, 0, 0, 0, 1, 0, 0, 1, 0, 0, 0, 1, 0, 0, 0, 0, 0, 1, 0, 0, 1, 0, 0, 0, 0, 0, 0, 0, 0, 0, 0, 0, 0, 0, 0, 0, 0, 0, 1, 0, 1, 1, 1, 0, 0, 1, 1, 1, 1, 1, 1, 1, 0, 0, 0, 0, 0, 0, 1, 0, 1, 0, 0, 0, 0, 0, 1, 1, 0, 0, 0, 0, 0, 1, 1, 1, 1, 1, 1, 1, 0, 0, 1, 0, 0, 1, 1, 1, 0, 1, 1, 1, 1, 1, 1, 1, 1, 1, 1, 1, 1, 1, 1, 1, 1, 1, 1, 1, 1, 1, 1, 1, 1, 1, 1, 1, 1, 1, 1, 1, 1, 1, 1, 1, 1, 0, 0, 0, 0, 0, 0, 0, 0, 1, 0, 1, 1, 1, 1, 1, 1, 1, 1, 1, 1, 1, 1, 1, 1, 1, 1, 1, 1, 0, 0, 0, 0, 0, 0, 0, 0, 0, 0, 0, 0, 0, 0, 0, 0, 1, 0, 0, 0, 1, 1, 0, 1, 0, 0, 1, 1, 0, 0, 0, 0, 0, 0, 0, 0, 0, 0, 0, 0, 0, 0, 0, 0, 0, 0, 0, 0, 1, 0, 1, 1, 1, 0, 1, 1, 1, 1, 1, 1, 1, 1, 1, 1, 1, 1, 1, 1, 1, 1, 1, 1, 1, 1, 1, 1, 1, 1, 1, 1, 1, 1, 1, 1, 1, 1, 1, 1, 1, 1, 1, 1, 1, 1, 1, 1, 1, 1, 1, 1, 1, 1, 1, 1, 1, 1, 1, 1, 1, 1, 1, 1, 1, 1, 1, 1, 1, 1, 1, 1, 1, 1, 1, 1, 1, 1, 1, 1, 1, 1, 1, 1, 1, 1, 1, 1, 1, 1, 1, 1, 1, 1, 1, 1, 1, 1, 1, 1, 1, 1, 1, 1, 1, 1, 1, 1, 1, 1, 1, 1, 1, 1, 1, 1, 1, 1, 1, 1, 1, 1, 1, 1, 1, 1, 1, 1, 1, 1, 1, 1, 1, 1, 1, 1, 1, 1, 1, 1, 1, 1, 1, 1])
_uv = me_estatua.uv_layers.new(name='UVMap')
_uv.uv.foreach_set('vector', [0.5372, 0.7405, 0.5211, 0.7751, 0.5064, 0.7656, 0.5206, 0.7357, 0.4372, 0.9799, 0.4158, 0.9908, 0.4073, 0.9695, 0.4268, 0.964, 0.8465, 0.7815, 0.8361, 0.789, 0.8154, 0.7821, 0.8128, 0.7729, 0.8329, 0.08745, 0.8472, 0.02257, 0.9095, 0.045, 0.8693, 0.1035, 0.1114, 0.1458, 0.2526, 0.2905, 0.2288, 0.3122, 0.09819, 0.1578, 0.0177, 0.1988, 0.06827, 0.396, 0.03206, 0.4056, 0.0002446, 0.2023, 0.3333, 0.1788, 0.3493, 0.1425, 0.3785, 0.1539, 0.3612, 0.193, 0.6802, 0.1315, 0.6338, 0.08268, 0.679, 0.04719, 0.7139, 0.1068, 0.1318, 0.3726, 0.1448, 0.4012, 0.1102, 0.414, 0.09932, 0.3861, 0.9557, 0.7893, 0.9557, 0.8095, 0.9252, 0.8299, 0.9158, 0.8159, 0.8673, 0.5152, 0.8849, 0.4958, 0.8906, 0.5034, 0.8757, 0.5204, 0.4555, 0.2752, 0.4756, 0.2369, 0.5004, 0.2475, 0.4799, 0.2868, 0.8673, 0.7144, 0.8757, 0.7092, 0.8906, 0.7261, 0.8849, 0.7337, 0.9158, 0.8159, 0.9252, 0.8299, 0.8947, 0.8502, 0.876, 0.8425, 0.8465, 0.7815, 0.8411, 0.7708, 0.8454, 0.7305, 0.8535, 0.7216, 0.8703, 0.5312, 0.8673, 0.5152, 0.8757, 0.5204, 0.8837, 0.5289, 0.1443, 0.1039, 0.1528, 0.08782, 0.3333, 0.1788, 0.317, 0.2091, 0.5426, 0.7031, 0.5372, 0.7405, 0.5206, 0.7357, 0.5257, 0.7031, 0.168, 0.3543, 0.1318, 0.3726, 0.05171, 0.1868, 0.06806, 0.1784, 0.06827, 0.396, 0.07814, 0.4255, 0.04089, 0.4373, 0.03206, 0.4056, 0.1257, 0.891, 0.1353, 0.8446, 0.2464, 0.8681, 0.1882, 0.8915, 0.9001, 0.5099, 0.8837, 0.5289, 0.8757, 0.5204, 0.8906, 0.5034, 0.2014, 0.3329, 0.168, 0.3543, 0.06806, 0.1784, 0.08362, 0.1687, 0.3425, 0.834, 0.3473, 0.8682, 0.3278, 0.8738, 0.3168, 0.84, 0.3926, 0.8348, 0.3871, 0.8617, 0.367, 0.8639, 0.3688, 0.8323, 0.4692, 0.8901, 0.4548, 0.8962, 0.4436, 0.8793, 0.4555, 0.8677, 0.2773, 0.2644, 0.2526, 0.2905, 0.1114, 0.1458, 0.1235, 0.1328, 0.8472, 0.02257, 0.8507, 0.006309, 0.9154, 0.02826, 0.9095, 0.045, 0.9416, 0.5123, 0.9809, 0.5332, 0.9838, 0.5748, 0.9361, 0.5358, 0.506, 0.156, 0.516, 0.1141, 0.542, 0.1212, 0.5317, 0.1644, 0.3561, 0.7979, 0.3286, 0.7762, 0.3657, 0.7459, 0.3806, 0.7591, 0.7411, 0.7516, 0.7491, 0.7483, 0.7753, 0.7564, 0.7789, 0.7632, 0.3163, 0.7655, 0.2906, 0.8253, 0.1456, 0.7946, 0.1583, 0.7329, 0.6338, 0.08268, 0.5979, 0.1284, 0.5843, 0.12, 0.6227, 0.07127, 0.3425, 0.9981, 0.3168, 0.992, 0.3278, 0.9582, 0.3473, 0.9639, 0.4262, 0.321, 0.4555, 0.2752, 0.4799, 0.2868, 0.4485, 0.3357, 0.3563, 0.4027, 0.3742, 0.4225, 0.3308, 0.4611, 0.3156, 0.4388, 0.2056, 0.5071, 0.2178, 0.5312, 0.1768, 0.548, 0.1657, 0.5235, 0.1141, 0.539, 0.1211, 0.5647, 0.06439, 0.5739, 0.06224, 0.5477, 0.8329, 0.08745, 0.7928, 0.08294, 0.7896, 0.01636, 0.8472, 0.02257, 0.2808, 0.4645, 0.2951, 0.4874, 0.2574, 0.511, 0.2441, 0.4874, 0.3472, 0.8127, 0.3168, 0.7895, 0.3286, 0.7762, 0.3561, 0.7979, 0.1813, 0.6213, 0.171, 0.6712, 0.02598, 0.6406, 0.07017, 0.5978, 0.4372, 0.8521, 0.4268, 0.8681, 0.4073, 0.8626, 0.4158, 0.8413, 0.2014, 0.3329, 0.2198, 0.3583, 0.1838, 0.3814, 0.168, 0.3543, 0.1583, 0.7329, 0.1456, 0.7946, 0.0002446, 0.7655, 0.0002446, 0.7004, 0.854, 0.7893, 0.8617, 0.7706, 0.876, 0.7563, 0.8844, 0.7689, 0.9001, 0.7196, 0.8906, 0.7261, 0.8757, 0.7092, 0.8837, 0.7006, 0.4947, 0.6021, 0.4835, 0.6157, 0.4539, 0.5992, 0.4603, 0.5822, 0.4213, 0.5744, 0.4207, 0.5919, 0.3869, 0.5954, 0.3823, 0.5786, 0.5372, 0.6657, 0.5206, 0.6705, 0.5064, 0.6406, 0.5211, 0.6312, 0.5206, 0.7357, 0.5064, 0.7656, 0.469, 0.7406, 0.4772, 0.7227, 0.5754, 0.1806, 0.5675, 0.2406, 0.5507, 0.2406, 0.56, 0.176, 0.3472, 0.5935, 0.3561, 0.6084, 0.3286, 0.63, 0.3168, 0.6167, 0.4835, 0.6157, 0.4555, 0.6507, 0.4382, 0.6406, 0.4539, 0.5992, 0.4207, 0.5919, 0.4186, 0.6368, 0.3986, 0.6391, 0.3869, 0.5954, 0.5206, 0.6705, 0.4772, 0.6835, 0.469, 0.6656, 0.5064, 0.6406, 0.3751, 0.03749, 0.3789, 0.0002446, 0.4115, 0.004073, 0.4057, 0.04269, 0.6802, 0.1315, 0.6544, 0.164, 0.5979, 0.1284, 0.6338, 0.08268, 0.4603, 0.824, 0.4213, 0.8318, 0.4207, 0.8143, 0.4539, 0.8071, 0.3561, 0.6084, 0.3806, 0.6471, 0.3657, 0.6603, 0.3286, 0.63, 0.4947, 0.8041, 0.4603, 0.824, 0.4539, 0.8071, 0.4835, 0.7905, 0.6637, 0.9213, 0.6718, 0.9246, 0.6786, 0.9456, 0.6723, 0.9555, 0.7858, 0.8809, 0.7634, 0.9037, 0.7496, 0.8853, 0.7701, 0.8651, 0.2198, 0.3583, 0.2354, 0.3911, 0.2011, 0.4117, 0.1838, 0.3814, 0.9158, 0.8159, 0.9048, 0.7994, 0.9479, 0.7706, 0.9557, 0.7893, 0.07814, 0.4255, 0.09, 0.4595, 0.05256, 0.4698, 0.04089, 0.4373, 0.1448, 0.4012, 0.166, 0.4307, 0.1292, 0.4461, 0.1102, 0.414, 0.2833, 0.3219, 0.299, 0.3386, 0.2677, 0.3672, 0.2484, 0.3347, 0.7519, 0.08949, 0.732, 0.02515, 0.7896, 0.01636, 0.7928, 0.08294, 0.8947, 0.8502, 0.9252, 0.8299, 0.9336, 0.8425, 0.9149, 0.8502, 0.876, 0.8425, 0.8617, 0.8282, 0.9048, 0.7994, 0.9158, 0.8159, 0.732, 0.02515, 0.7275, 0.009925, 0.789, 0.0002446, 0.7896, 0.01636, 0.05171, 0.1868, 0.1318, 0.3726, 0.09932, 0.3861, 0.03483, 0.1936, 0.8573, 0.7197, 0.8673, 0.7144, 0.8849, 0.7337, 0.8791, 0.7425, 0.3701, 0.0697, 0.1699, 0.03575, 0.1724, 0.01804, 0.3751, 0.03749, 0.3926, 0.9973, 0.3688, 0.9998, 0.367, 0.9682, 0.3871, 0.9704, 0.9416, 0.7172, 0.9361, 0.6937, 0.9838, 0.6547, 0.9809, 0.6963, 0.1724, 0.01804, 0.1732, 0.0002446, 0.3789, 0.0002446, 0.3751, 0.03749, 0.3785, 0.1539, 0.392, 0.1123, 0.4244, 0.1286, 0.4111, 0.1663, 0.6637, 0.9213, 0.656, 0.9283, 0.6193, 0.9315, 0.6107, 0.9266, 0.4207, 0.8143, 0.3869, 0.8108, 0.3986, 0.7671, 0.4186, 0.7695, 0.7032, 0.9077, 0.7116, 0.9093, 0.7229, 0.9291, 0.719, 0.94, 0.516, 0.1141, 0.5234, 0.06069, 0.5498, 0.06358, 0.542, 0.1212, 0.314, 0.2958, 0.3351, 0.2614, 0.354, 0.2743, 0.3279, 0.3077, 0.3279, 0.3077, 0.354, 0.2743, 0.3788, 0.2905, 0.3503, 0.3269, 0.854, 0.8095, 0.8938, 0.7829, 0.9048, 0.7994, 0.8617, 0.8282, 0.3612, 0.193, 0.3785, 0.1539, 0.4111, 0.1663, 0.396, 0.2034, 0.3423, 0.2249, 0.3612, 0.193, 0.396, 0.2034, 0.3774, 0.239, 0.3333, 0.1788, 0.1528, 0.08782, 0.16, 0.07094, 0.3493, 0.1425, 0.3993, 0.07613, 0.4057, 0.04269, 0.4411, 0.04915, 0.4339, 0.08993, 0.6867, 0.8745, 0.6954, 0.8784, 0.7073, 0.9014, 0.7032, 0.9077, 0.314, 0.2958, 0.3279, 0.3077, 0.299, 0.3386, 0.2833, 0.3219, 0.1102, 0.414, 0.1292, 0.4461, 0.09, 0.4595, 0.07814, 0.4255, 0.3869, 0.5954, 0.3986, 0.6391, 0.3806, 0.6471, 0.3561, 0.6084, 0.5257, 0.7031, 0.4798, 0.7031, 0.4772, 0.6835, 0.5206, 0.6705, 0.3823, 0.5786, 0.3869, 0.5954, 0.3561, 0.6084, 0.3472, 0.5935, 0.5426, 0.7031, 0.5257, 0.7031, 0.5206, 0.6705, 0.5372, 0.6657, 0.9336, 0.7563, 0.8938, 0.7829, 0.8844, 0.7689, 0.9149, 0.7485, 0.1657, 0.5235, 0.1768, 0.548, 0.1211, 0.5647, 0.1141, 0.539, 0.3931, 0.3634, 0.4132, 0.3806, 0.3742, 0.4225, 0.3563, 0.4027, 0.09932, 0.3861, 0.06827, 0.396, 0.0177, 0.1988, 0.03483, 0.1936, 0.09819, 0.1578, 0.2288, 0.3122, 0.2014, 0.3329, 0.08362, 0.1687, 0.9461, 0.4846, 0.9838, 0.4905, 0.9809, 0.5332, 0.9416, 0.5123, 0.4742, 0.916, 0.4587, 0.916, 0.4548, 0.8962, 0.4692, 0.8901, 0.3688, 0.8323, 0.367, 0.8639, 0.3473, 0.8682, 0.3425, 0.834, 0.09932, 0.3861, 0.1102, 0.414, 0.07814, 0.4255, 0.06827, 0.396, 0.854, 0.5316, 0.8573, 0.5098, 0.8673, 0.5152, 0.8703, 0.5312, 0.8573, 0.5098, 0.8791, 0.4871, 0.8849, 0.4958, 0.8673, 0.5152, 0.5257, 0.7031, 0.5206, 0.7357, 0.4772, 0.7227, 0.4798, 0.7031, 0.8938, 0.7829, 0.854, 0.8095, 0.854, 0.7893, 0.8844, 0.7689, 0.8938, 0.7829, 0.9336, 0.7563, 0.9479, 0.7706, 0.9048, 0.7994, 0.5234, 0.06069, 0.524, 0.008081, 0.5502, 0.006162, 0.5498, 0.06358, 0.2484, 0.3347, 0.2677, 0.3672, 0.2354, 0.3911, 0.2198, 0.3583, 0.5754, 0.1806, 0.56, 0.176, 0.5843, 0.12, 0.5979, 0.1284, 0.602, 0.9542, 0.5608, 0.9501, 0.5635, 0.9269, 0.6016, 0.932, 0.3618, 0.1039, 0.3701, 0.0697, 0.3993, 0.07613, 0.392, 0.1123, 0.5064, 0.6406, 0.469, 0.6656, 0.4555, 0.6507, 0.4835, 0.6157, 0.6338, 0.08268, 0.6227, 0.07127, 0.6713, 0.03406, 0.679, 0.04719, 0.5211, 0.6312, 0.5064, 0.6406, 0.4835, 0.6157, 0.4947, 0.6021, 0.392, 0.1123, 0.3993, 0.07613, 0.4339, 0.08993, 0.4244, 0.1286, 0.4925, 0.1971, 0.506, 0.156, 0.5317, 0.1644, 0.5179, 0.2066, 0.2288, 0.3122, 0.2484, 0.3347, 0.2198, 0.3583, 0.2014, 0.3329, 0.4555, 0.8677, 0.4436, 0.8793, 0.4268, 0.8681, 0.4372, 0.8521, 0.3156, 0.4388, 0.3308, 0.4611, 0.2951, 0.4874, 0.2808, 0.4645, 0.317, 0.2091, 0.3333, 0.1788, 0.3612, 0.193, 0.3423, 0.2249, 0.4692, 0.9419, 0.4555, 0.9644, 0.4436, 0.9528, 0.4548, 0.9359, 0.6723, 0.9555, 0.6615, 0.9499, 0.656, 0.9283, 0.6637, 0.9213, 0.1353, 0.8446, 0.02392, 0.8223, 0.0002446, 0.7655, 0.1456, 0.7946, 0.1353, 0.8446, 0.1257, 0.891, 0.06811, 0.8668, 0.02392, 0.8223, 0.2464, 0.8681, 0.1353, 0.8446, 0.1456, 0.7946, 0.2906, 0.8253, 0.1838, 0.3814, 0.2011, 0.4117, 0.166, 0.4307, 0.1448, 0.4012, 0.4539, 0.5992, 0.4382, 0.6406, 0.4186, 0.6368, 0.4207, 0.5919, 0.6723, 0.9555, 0.6786, 0.9456, 0.7086, 0.9363, 0.719, 0.94, 0.4603, 0.5822, 0.4539, 0.5992, 0.4207, 0.5919, 0.4213, 0.5744, 0.2441, 0.4874, 0.2574, 0.511, 0.2178, 0.5312, 0.2056, 0.5071, 0.732, 0.02515, 0.679, 0.04719, 0.6713, 0.03406, 0.7275, 0.009925, 0.1908, 0.5749, 0.2485, 0.5991, 0.2927, 0.6436, 0.1813, 0.6213, 0.4835, 0.7905, 0.4539, 0.8071, 0.4382, 0.7656, 0.4555, 0.7555, 0.3351, 0.2614, 0.3423, 0.2249, 0.3774, 0.239, 0.354, 0.2743, 0.4158, 0.8413, 0.4073, 0.8626, 0.3871, 0.8617, 0.3926, 0.8348, 0.5545, 0.9194, 0.5635, 0.9269, 0.5608, 0.9501, 0.5507, 0.9564, 0.168, 0.3543, 0.1838, 0.3814, 0.1448, 0.4012, 0.1318, 0.3726, 0.2773, 0.2644, 0.1235, 0.1328, 0.1345, 0.1188, 0.2993, 0.2359, 0.4756, 0.2369, 0.4925, 0.1971, 0.5179, 0.2066, 0.5004, 0.2475, 0.5064, 0.7656, 0.4835, 0.7905, 0.4555, 0.7555, 0.469, 0.7406, 0.876, 0.7563, 0.8947, 0.7485, 0.9149, 0.7485, 0.8844, 0.7689, 0.8703, 0.6983, 0.8837, 0.7006, 0.8757, 0.7092, 0.8673, 0.7144, 0.7708, 0.8562, 0.7701, 0.8651, 0.7496, 0.8853, 0.7397, 0.8855, 0.4393, 0.177, 0.4524, 0.1381, 0.4796, 0.1473, 0.4664, 0.1872, 0.7519, 0.3918, 0.732, 0.4561, 0.679, 0.4341, 0.7139, 0.3744, 0.1345, 0.1188, 0.1443, 0.1039, 0.317, 0.2091, 0.2993, 0.2359, 0.7943, 0.8218, 0.7954, 0.8305, 0.7802, 0.8538, 0.7708, 0.8562, 0.8329, 0.3938, 0.8472, 0.4587, 0.7896, 0.4649, 0.7928, 0.3983, 0.8329, 0.3938, 0.8693, 0.3778, 0.9095, 0.4362, 0.8472, 0.4587, 0.6385, 0.2803, 0.5754, 0.3007, 0.5675, 0.2406, 0.6324, 0.2406, 0.6802, 0.3497, 0.7139, 0.3744, 0.679, 0.4341, 0.6338, 0.3986, 0.6385, 0.2803, 0.6544, 0.3173, 0.5979, 0.3529, 0.5754, 0.3007, 0.6107, 0.9266, 0.6033, 0.9222, 0.6029, 0.8969, 0.6101, 0.8903, 0.6802, 0.3497, 0.6338, 0.3986, 0.5979, 0.3529, 0.6544, 0.3173, 0.7519, 0.3918, 0.7928, 0.3983, 0.7896, 0.4649, 0.732, 0.4561, 0.3823, 0.8276, 0.3472, 0.8127, 0.3561, 0.7979, 0.3869, 0.8108, 0.3493, 0.1425, 0.16, 0.07094, 0.1657, 0.0535, 0.3618, 0.1039, 0.732, 0.4561, 0.7896, 0.4649, 0.789, 0.481, 0.7275, 0.4713, 0.8472, 0.4587, 0.8507, 0.4749, 0.789, 0.481, 0.7896, 0.4649, 0.4111, 0.1663, 0.4244, 0.1286, 0.4524, 0.1381, 0.4393, 0.177, 0.5754, 0.3007, 0.56, 0.3052, 0.5507, 0.2406, 0.5675, 0.2406, 0.6338, 0.3986, 0.679, 0.4341, 0.6713, 0.4472, 0.6227, 0.41, 0.6338, 0.3986, 0.6227, 0.41, 0.5843, 0.3613, 0.5979, 0.3529, 0.4158, 0.9908, 0.3926, 0.9973, 0.3871, 0.9704, 0.4073, 0.9695, 0.2927, 0.6436, 0.3163, 0.7004, 0.171, 0.6712, 0.1813, 0.6213, 0.1657, 0.0535, 0.1699, 0.03575, 0.3701, 0.0697, 0.3618, 0.1039, 0.732, 0.4561, 0.7275, 0.4713, 0.6713, 0.4472, 0.679, 0.4341, 0.8472, 0.4587, 0.9095, 0.4362, 0.9154, 0.453, 0.8507, 0.4749, 0.4057, 0.04269, 0.4115, 0.004073, 0.4455, 0.01057, 0.4411, 0.04915, 0.854, 0.6979, 0.8703, 0.6983, 0.8673, 0.7144, 0.8573, 0.7197, 0.5754, 0.3007, 0.5979, 0.3529, 0.5843, 0.3613, 0.56, 0.3052, 0.4555, 0.9644, 0.4372, 0.9799, 0.4268, 0.964, 0.4436, 0.9528, 0.3701, 0.0697, 0.3751, 0.03749, 0.4057, 0.04269, 0.3993, 0.07613, 0.7032, 0.5355, 0.719, 0.5032, 0.7229, 0.5141, 0.7116, 0.5339, 0.1583, 0.7329, 0.0002446, 0.7004, 0.02598, 0.6406, 0.171, 0.6712, 0.7943, 0.6213, 0.7708, 0.587, 0.7802, 0.5894, 0.7954, 0.6127, 0.6107, 0.5166, 0.6111, 0.4815, 0.621, 0.4896, 0.6193, 0.5117, 0.8535, 0.7216, 0.8187, 0.7216, 0.8234, 0.713, 0.8454, 0.7126, 0.9461, 0.7449, 0.9416, 0.7172, 0.9809, 0.6963, 0.9838, 0.739, 0.3931, 0.3634, 0.4262, 0.321, 0.4485, 0.3357, 0.4132, 0.3806, 0.4213, 0.8318, 0.3823, 0.8276, 0.3869, 0.8108, 0.4207, 0.8143, 0.719, 0.94, 0.7229, 0.9291, 0.7514, 0.9132, 0.762, 0.9147, 0.7397, 0.5577, 0.762, 0.5285, 0.7634, 0.5395, 0.7496, 0.5579, 0.3869, 0.8108, 0.3561, 0.7979, 0.3806, 0.7591, 0.3986, 0.7671, 0.8251, 0.6041, 0.8465, 0.6617, 0.8361, 0.6542, 0.8224, 0.616, 0.719, 0.5032, 0.7032, 0.5355, 0.6984, 0.5271, 0.7086, 0.5069, 0.5507, 0.4868, 0.6111, 0.4815, 0.602, 0.489, 0.5608, 0.4931, 0.8795, 0.6145, 0.8658, 0.5795, 0.8929, 0.5701, 0.9216, 0.6031, 0.8987, 0.4815, 0.9461, 0.4846, 0.9416, 0.5123, 0.9005, 0.4969, 0.1813, 0.6213, 0.07017, 0.5978, 0.1283, 0.5744, 0.1908, 0.5749, 0.3688, 0.9998, 0.3425, 0.9981, 0.3473, 0.9639, 0.367, 0.9682, 0.9005, 0.4969, 0.9416, 0.5123, 0.9361, 0.5358, 0.9001, 0.5099, 0.9838, 0.5748, 0.9604, 0.6019, 0.9153, 0.5608, 0.9361, 0.5358, 0.4539, 0.8071, 0.4207, 0.8143, 0.4186, 0.7695, 0.4382, 0.7656, 0.9216, 0.6031, 0.8929, 0.5701, 0.9153, 0.5608, 0.9604, 0.6019, 0.5211, 0.7751, 0.4947, 0.8041, 0.4835, 0.7905, 0.5064, 0.7656, 0.4742, 0.916, 0.4692, 0.9419, 0.4548, 0.9359, 0.4587, 0.916, 0.8849, 0.4958, 0.9005, 0.4969, 0.9001, 0.5099, 0.8906, 0.5034, 0.8791, 0.4871, 0.8987, 0.4815, 0.9005, 0.4969, 0.8849, 0.4958, 0.3493, 0.1425, 0.3618, 0.1039, 0.392, 0.1123, 0.3785, 0.1539, 0.8658, 0.5795, 0.854, 0.5316, 0.8703, 0.5312, 0.8929, 0.5701, 0.6107, 0.9266, 0.6193, 0.9315, 0.621, 0.9536, 0.6111, 0.9617, 0.5507, 0.9564, 0.5608, 0.9501, 0.602, 0.9542, 0.6111, 0.9617, 0.9361, 0.5358, 0.9153, 0.5608, 0.8837, 0.5289, 0.9001, 0.5099, 0.8929, 0.5701, 0.8703, 0.5312, 0.8837, 0.5289, 0.9153, 0.5608, 0.8791, 0.7425, 0.8849, 0.7337, 0.9005, 0.7327, 0.8987, 0.7481, 0.7519, 0.08949, 0.7139, 0.1068, 0.679, 0.04719, 0.732, 0.02515, 0.3163, 0.7655, 0.1583, 0.7329, 0.171, 0.6712, 0.3163, 0.7004, 0.7789, 0.7632, 0.787, 0.7582, 0.8105, 0.765, 0.8128, 0.7729, 0.7634, 0.8025, 0.7571, 0.8044, 0.7331, 0.7885, 0.7299, 0.7802, 0.6867, 0.5687, 0.7032, 0.5355, 0.7073, 0.5418, 0.6954, 0.5647, 0.6928, 0.8239, 0.6932, 0.833, 0.6764, 0.843, 0.6682, 0.8388, 0.6411, 0.5954, 0.6104, 0.5931, 0.6172, 0.5852, 0.637, 0.5864, 0.7789, 0.7632, 0.7725, 0.7675, 0.746, 0.7595, 0.7411, 0.7516, 0.7708, 0.8562, 0.7719, 0.8492, 0.7881, 0.8252, 0.7943, 0.8218, 0.6385, 0.201, 0.5754, 0.1806, 0.5979, 0.1284, 0.6544, 0.164, 0.9336, 0.8425, 0.9252, 0.8299, 0.9557, 0.8095, 0.9479, 0.8282, 0.7032, 0.5355, 0.6867, 0.5687, 0.6847, 0.5594, 0.6961, 0.5364, 0.8472, 0.02257, 0.7896, 0.01636, 0.789, 0.0002446, 0.8507, 0.006309, 0.396, 0.2034, 0.4111, 0.1663, 0.4393, 0.177, 0.4234, 0.2149, 0.6928, 0.8239, 0.7015, 0.8267, 0.7185, 0.849, 0.7172, 0.8559, 0.6531, 0.5572, 0.6867, 0.5687, 0.6799, 0.5708, 0.6568, 0.5631, 0.5804, 0.5992, 0.5663, 0.5611, 0.5741, 0.5641, 0.5841, 0.5908, 0.6385, 0.201, 0.6324, 0.2406, 0.5675, 0.2406, 0.5754, 0.1806, 0.8454, 0.7126, 0.8234, 0.713, 0.8198, 0.6777, 0.8411, 0.6724, 0.8128, 0.6703, 0.8465, 0.6617, 0.8411, 0.6724, 0.8198, 0.6777, 0.8465, 0.6617, 0.8535, 0.7216, 0.8454, 0.7126, 0.8411, 0.6724, 0.8187, 0.7216, 0.8128, 0.6703, 0.8198, 0.6777, 0.8234, 0.713, 0.8361, 0.6542, 0.8154, 0.6611, 0.803, 0.6269, 0.8224, 0.616, 0.8128, 0.6703, 0.7943, 0.6213, 0.803, 0.6269, 0.8154, 0.6611, 0.7943, 0.6213, 0.8251, 0.6041, 0.8224, 0.616, 0.803, 0.6269, 0.8465, 0.6617, 0.8128, 0.6703, 0.8154, 0.6611, 0.8361, 0.6542, 0.8138, 0.6007, 0.7954, 0.6127, 0.7802, 0.5894, 0.7969, 0.5742, 0.8251, 0.6041, 0.7943, 0.6213, 0.7954, 0.6127, 0.8138, 0.6007, 0.7977, 0.5633, 0.8251, 0.6041, 0.8138, 0.6007, 0.7969, 0.5742, 0.7708, 0.587, 0.7977, 0.5633, 0.7969, 0.5742, 0.7802, 0.5894, 0.7858, 0.5622, 0.7701, 0.5781, 0.7496, 0.5579, 0.7634, 0.5395, 0.762, 0.5285, 0.7977, 0.5633, 0.7858, 0.5622, 0.7634, 0.5395, 0.7708, 0.587, 0.7397, 0.5577, 0.7496, 0.5579, 0.7701, 0.5781, 0.7977, 0.5633, 0.7708, 0.587, 0.7701, 0.5781, 0.7858, 0.5622, 0.7514, 0.53, 0.737, 0.5485, 0.7116, 0.5339, 0.7229, 0.5141, 0.762, 0.5285, 0.7397, 0.5577, 0.737, 0.5485, 0.7514, 0.53, 0.7397, 0.5577, 0.7032, 0.5355, 0.7116, 0.5339, 0.737, 0.5485, 0.719, 0.5032, 0.762, 0.5285, 0.7514, 0.53, 0.7229, 0.5141, 0.7086, 0.5069, 0.6984, 0.5271, 0.6718, 0.5186, 0.6786, 0.4976, 0.6637, 0.5219, 0.6723, 0.4876, 0.6786, 0.4976, 0.6718, 0.5186, 0.6723, 0.4876, 0.719, 0.5032, 0.7086, 0.5069, 0.6786, 0.4976, 0.7032, 0.5355, 0.6637, 0.5219, 0.6718, 0.5186, 0.6984, 0.5271, 0.6615, 0.4933, 0.656, 0.5149, 0.6193, 0.5117, 0.621, 0.4896, 0.6723, 0.4876, 0.6637, 0.5219, 0.656, 0.5149, 0.6615, 0.4933, 0.6111, 0.4815, 0.6723, 0.4876, 0.6615, 0.4933, 0.621, 0.4896, 0.6637, 0.5219, 0.6107, 0.5166, 0.6193, 0.5117, 0.656, 0.5149, 0.602, 0.489, 0.6016, 0.5112, 0.5635, 0.5163, 0.5608, 0.4931, 0.6111, 0.4815, 0.6107, 0.5166, 0.6016, 0.5112, 0.602, 0.489, 0.6107, 0.5166, 0.5545, 0.5238, 0.5635, 0.5163, 0.6016, 0.5112, 0.5545, 0.5238, 0.5507, 0.4868, 0.5608, 0.4931, 0.5635, 0.5163, 0.8251, 0.839, 0.8224, 0.8272, 0.8361, 0.789, 0.8465, 0.7815, 0.719, 0.94, 0.7086, 0.9363, 0.6984, 0.9161, 0.7032, 0.9077, 0.8535, 0.7216, 0.8454, 0.7305, 0.8234, 0.7302, 0.8187, 0.7216, 0.7397, 0.8855, 0.7496, 0.8853, 0.7634, 0.9037, 0.762, 0.9147, 0.9005, 0.7327, 0.9001, 0.7196, 0.9361, 0.6937, 0.9416, 0.7172, 0.8987, 0.7481, 0.9005, 0.7327, 0.9416, 0.7172, 0.9461, 0.7449, 0.9838, 0.6547, 0.9361, 0.6937, 0.9153, 0.6687, 0.9604, 0.6276, 0.8795, 0.615, 0.9216, 0.6265, 0.8929, 0.6594, 0.8658, 0.65, 0.8658, 0.65, 0.8929, 0.6594, 0.8703, 0.6983, 0.854, 0.6979, 0.9361, 0.6937, 0.9001, 0.7196, 0.8837, 0.7006, 0.9153, 0.6687, 0.9216, 0.6265, 0.9604, 0.6276, 0.9153, 0.6687, 0.8929, 0.6594, 0.8849, 0.7337, 0.8906, 0.7261, 0.9001, 0.7196, 0.9005, 0.7327, 0.7032, 0.9077, 0.6961, 0.9068, 0.6847, 0.8838, 0.6867, 0.8745, 0.8929, 0.6594, 0.9153, 0.6687, 0.8837, 0.7006, 0.8703, 0.6983, 0.6411, 0.8478, 0.637, 0.8568, 0.6172, 0.858, 0.6104, 0.8501, 0.6531, 0.886, 0.6568, 0.8801, 0.6799, 0.8724, 0.6867, 0.8745, 0.8187, 0.7216, 0.8234, 0.7302, 0.8198, 0.7655, 0.8128, 0.7729, 0.5804, 0.844, 0.5841, 0.8524, 0.5741, 0.8791, 0.5663, 0.8821, 0.8128, 0.7729, 0.8198, 0.7655, 0.8411, 0.7708, 0.8465, 0.7815, 0.8454, 0.7305, 0.8411, 0.7708, 0.8198, 0.7655, 0.8234, 0.7302, 0.8138, 0.8425, 0.7969, 0.869, 0.7802, 0.8538, 0.7954, 0.8305, 0.8128, 0.7729, 0.8154, 0.7821, 0.803, 0.8163, 0.7943, 0.8218, 0.8361, 0.789, 0.8224, 0.8272, 0.803, 0.8163, 0.8154, 0.7821, 0.7943, 0.8218, 0.803, 0.8163, 0.8224, 0.8272, 0.8251, 0.839, 0.762, 0.9147, 0.7634, 0.9037, 0.7858, 0.8809, 0.7977, 0.8799, 0.8251, 0.839, 0.8138, 0.8425, 0.7954, 0.8305, 0.7943, 0.8218, 0.7977, 0.8799, 0.7969, 0.869, 0.8138, 0.8425, 0.8251, 0.839, 0.7708, 0.8562, 0.7802, 0.8538, 0.7969, 0.869, 0.7977, 0.8799, 0.762, 0.9147, 0.7514, 0.9132, 0.737, 0.8947, 0.7397, 0.8855, 0.7397, 0.8855, 0.737, 0.8947, 0.7116, 0.9093, 0.7032, 0.9077, 0.7514, 0.9132, 0.7229, 0.9291, 0.7116, 0.9093, 0.737, 0.8947, 0.7977, 0.8799, 0.7858, 0.8809, 0.7701, 0.8651, 0.7708, 0.8562, 0.4244, 0.1286, 0.4339, 0.08993, 0.4621, 0.09845, 0.4524, 0.1381, 0.4894, 0.1065, 0.4965, 0.05747, 0.5234, 0.06069, 0.516, 0.1141, 0.4499, 0.2261, 0.4664, 0.1872, 0.4925, 0.1971, 0.4756, 0.2369, 0.2161, 0.438, 0.2303, 0.4631, 0.1929, 0.4824, 0.1797, 0.4569, 0.4411, 0.04915, 0.4455, 0.01057, 0.4714, 0.01074, 0.4691, 0.05368, 0.4691, 0.05368, 0.4714, 0.01074, 0.4977, 0.009715, 0.4965, 0.05747, 0.2841, 0.3917, 0.3001, 0.4157, 0.2662, 0.4408, 0.2511, 0.4163, 0.3788, 0.2905, 0.4042, 0.2514, 0.4303, 0.2635, 0.403, 0.306, 0.3503, 0.3269, 0.3721, 0.3455, 0.3379, 0.3821, 0.3188, 0.3606, 0.142, 0.4726, 0.1541, 0.4984, 0.1068, 0.513, 0.09881, 0.4865, 0.4664, 0.1872, 0.4796, 0.1473, 0.506, 0.156, 0.4925, 0.1971, 0.4621, 0.09845, 0.4691, 0.05368, 0.4965, 0.05747, 0.4894, 0.1065, 0.2511, 0.4163, 0.2662, 0.4408, 0.2303, 0.4631, 0.2161, 0.438, 0.09881, 0.4865, 0.1068, 0.513, 0.05979, 0.5215, 0.05674, 0.4954, 0.1797, 0.4569, 0.1929, 0.4824, 0.1541, 0.4984, 0.142, 0.4726, 0.3188, 0.3606, 0.3379, 0.3821, 0.3001, 0.4157, 0.2841, 0.3917, 0.7086, 0.9363, 0.6786, 0.9456, 0.6718, 0.9246, 0.6984, 0.9161, 0.4042, 0.2514, 0.4234, 0.2149, 0.4499, 0.2261, 0.4303, 0.2635, 0.3503, 0.3269, 0.3788, 0.2905, 0.403, 0.306, 0.3721, 0.3455, 0.2303, 0.4631, 0.2441, 0.4874, 0.2056, 0.5071, 0.1929, 0.4824, 0.7032, 0.9077, 0.6984, 0.9161, 0.6718, 0.9246, 0.6637, 0.9213, 0.6111, 0.9617, 0.621, 0.9536, 0.6615, 0.9499, 0.6723, 0.9555, 0.3001, 0.4157, 0.3156, 0.4388, 0.2808, 0.4645, 0.2662, 0.4408, 0.6111, 0.9617, 0.602, 0.9542, 0.6016, 0.932, 0.6107, 0.9266, 0.3721, 0.3455, 0.3931, 0.3634, 0.3563, 0.4027, 0.3379, 0.3821, 0.1541, 0.4984, 0.1657, 0.5235, 0.1141, 0.539, 0.1068, 0.513, 0.6107, 0.9266, 0.6016, 0.932, 0.5635, 0.9269, 0.5545, 0.9194, 0.6615, 0.9499, 0.621, 0.9536, 0.6193, 0.9315, 0.656, 0.9283, 0.2662, 0.4408, 0.2808, 0.4645, 0.2441, 0.4874, 0.2303, 0.4631, 0.1068, 0.513, 0.1141, 0.539, 0.06224, 0.5477, 0.05979, 0.5215, 0.1929, 0.4824, 0.2056, 0.5071, 0.1657, 0.5235, 0.1541, 0.4984, 0.3379, 0.3821, 0.3563, 0.4027, 0.3156, 0.4388, 0.3001, 0.4157, 0.299, 0.3386, 0.3188, 0.3606, 0.2841, 0.3917, 0.2677, 0.3672, 0.166, 0.4307, 0.1797, 0.4569, 0.142, 0.4726, 0.1292, 0.4461, 0.09, 0.4595, 0.09881, 0.4865, 0.05674, 0.4954, 0.05256, 0.4698, 0.2354, 0.3911, 0.2511, 0.4163, 0.2161, 0.438, 0.2011, 0.4117, 0.4234, 0.2149, 0.4393, 0.177, 0.4664, 0.1872, 0.4499, 0.2261, 0.4303, 0.2635, 0.4499, 0.2261, 0.4756, 0.2369, 0.4555, 0.2752, 0.1292, 0.4461, 0.142, 0.4726, 0.09881, 0.4865, 0.09, 0.4595, 0.3279, 0.3077, 0.3503, 0.3269, 0.3188, 0.3606, 0.299, 0.3386, 0.3721, 0.3455, 0.403, 0.306, 0.4262, 0.321, 0.3931, 0.3634, 0.2677, 0.3672, 0.2841, 0.3917, 0.2511, 0.4163, 0.2354, 0.3911, 0.4524, 0.1381, 0.4621, 0.09845, 0.4894, 0.1065, 0.4796, 0.1473, 0.403, 0.306, 0.4303, 0.2635, 0.4555, 0.2752, 0.4262, 0.321, 0.2011, 0.4117, 0.2161, 0.438, 0.1797, 0.4569, 0.166, 0.4307, 0.4965, 0.05747, 0.4977, 0.009715, 0.524, 0.008081, 0.5234, 0.06069, 0.4796, 0.1473, 0.4894, 0.1065, 0.516, 0.1141, 0.506, 0.156, 0.354, 0.2743, 0.3774, 0.239, 0.4042, 0.2514, 0.3788, 0.2905, 0.7411, 0.6916, 0.7789, 0.68, 0.7753, 0.6868, 0.7491, 0.6949, 0.3774, 0.239, 0.396, 0.2034, 0.4234, 0.2149, 0.4042, 0.2514, 0.8128, 0.7729, 0.8073, 0.7788, 0.7833, 0.7721, 0.7789, 0.7632, 0.7789, 0.68, 0.7411, 0.6916, 0.746, 0.6837, 0.7725, 0.6757, 0.6101, 0.8903, 0.6178, 0.8972, 0.618, 0.9227, 0.6107, 0.9266, 0.4339, 0.08993, 0.4411, 0.04915, 0.4691, 0.05368, 0.4621, 0.09845, 0.6101, 0.5529, 0.6107, 0.5166, 0.618, 0.5205, 0.6178, 0.546, 0.7708, 0.587, 0.7943, 0.6213, 0.7881, 0.618, 0.7719, 0.594, 0.7397, 0.8855, 0.7424, 0.8788, 0.7637, 0.8585, 0.7708, 0.8562, 0.6107, 0.5166, 0.6101, 0.5529, 0.6029, 0.5463, 0.6033, 0.5209, 0.8128, 0.6703, 0.7789, 0.68, 0.7833, 0.6711, 0.8073, 0.6644, 0.7397, 0.5577, 0.7708, 0.587, 0.7637, 0.5847, 0.7424, 0.5643, 0.7634, 0.6407, 0.7299, 0.663, 0.7331, 0.6547, 0.7571, 0.6388, 0.7789, 0.68, 0.8128, 0.6703, 0.8105, 0.6782, 0.787, 0.6849, 0.6928, 0.6193, 0.6682, 0.6044, 0.6764, 0.6002, 0.6932, 0.6102, 0.6928, 0.6193, 0.7172, 0.5873, 0.7185, 0.5942, 0.7015, 0.6165, 0.7791, 0.7157, 0.7516, 0.7155, 0.7491, 0.6949, 0.7753, 0.6868, 0.7789, 0.68, 0.784, 0.7216, 0.7791, 0.7157, 0.7753, 0.6868, 0.745, 0.7216, 0.7411, 0.6916, 0.7491, 0.6949, 0.7516, 0.7155, 0.784, 0.7216, 0.745, 0.7216, 0.7516, 0.7155, 0.7791, 0.7157, 0.8148, 0.7144, 0.7904, 0.7142, 0.787, 0.6849, 0.8105, 0.6782, 0.8128, 0.6703, 0.8187, 0.7216, 0.8148, 0.7144, 0.8105, 0.6782, 0.8187, 0.7216, 0.784, 0.7216, 0.7904, 0.7142, 0.8148, 0.7144, 0.784, 0.7216, 0.7789, 0.68, 0.787, 0.6849, 0.7904, 0.7142, 0.7725, 0.6757, 0.746, 0.6837, 0.7386, 0.664, 0.7619, 0.6483, 0.7299, 0.663, 0.7634, 0.6407, 0.7619, 0.6483, 0.7386, 0.664, 0.7411, 0.6916, 0.7299, 0.663, 0.7386, 0.664, 0.746, 0.6837, 0.7634, 0.6407, 0.7789, 0.68, 0.7725, 0.6757, 0.7619, 0.6483, 0.8073, 0.6644, 0.7833, 0.6711, 0.7727, 0.6434, 0.7942, 0.63, 0.7634, 0.6407, 0.7943, 0.6213, 0.7942, 0.63, 0.7727, 0.6434, 0.7789, 0.68, 0.7634, 0.6407, 0.7727, 0.6434, 0.7833, 0.6711, 0.7943, 0.6213, 0.8128, 0.6703, 0.8073, 0.6644, 0.7942, 0.63, 0.7221, 0.6379, 0.7432, 0.6183, 0.7571, 0.6388, 0.7331, 0.6547, 0.7433, 0.6116, 0.7634, 0.6407, 0.7571, 0.6388, 0.7432, 0.6183, 0.7137, 0.6392, 0.7433, 0.6116, 0.7432, 0.6183, 0.7221, 0.6379, 0.7299, 0.663, 0.7137, 0.6392, 0.7221, 0.6379, 0.7331, 0.6547, 0.7528, 0.6111, 0.7719, 0.594, 0.7881, 0.618, 0.7666, 0.6317, 0.7634, 0.6407, 0.7433, 0.6116, 0.7528, 0.6111, 0.7666, 0.6317, 0.7943, 0.6213, 0.7634, 0.6407, 0.7666, 0.6317, 0.7881, 0.618, 0.7433, 0.6116, 0.7708, 0.587, 0.7719, 0.594, 0.7528, 0.6111, 0.7015, 0.6165, 0.7185, 0.5942, 0.7361, 0.6109, 0.7155, 0.6301, 0.7172, 0.5873, 0.7433, 0.6116, 0.7361, 0.6109, 0.7185, 0.5942, 0.7137, 0.6392, 0.6928, 0.6193, 0.7015, 0.6165, 0.7155, 0.6301, 0.7433, 0.6116, 0.7137, 0.6392, 0.7155, 0.6301, 0.7361, 0.6109, 0.7102, 0.5879, 0.6932, 0.6102, 0.6764, 0.6002, 0.6894, 0.5754, 0.7172, 0.5873, 0.6928, 0.6193, 0.6932, 0.6102, 0.7102, 0.5879, 0.6682, 0.6044, 0.6867, 0.5687, 0.6894, 0.5754, 0.6764, 0.6002, 0.6867, 0.5687, 0.7172, 0.5873, 0.7102, 0.5879, 0.6894, 0.5754, 0.7326, 0.5569, 0.717, 0.5776, 0.6954, 0.5647, 0.7073, 0.5418, 0.7397, 0.5577, 0.7172, 0.5873, 0.717, 0.5776, 0.7326, 0.5569, 0.7172, 0.5873, 0.6867, 0.5687, 0.6954, 0.5647, 0.717, 0.5776, 0.7032, 0.5355, 0.7397, 0.5577, 0.7326, 0.5569, 0.7073, 0.5418, 0.7265, 0.5849, 0.7424, 0.5643, 0.7637, 0.5847, 0.7447, 0.6023, 0.7172, 0.5873, 0.7397, 0.5577, 0.7424, 0.5643, 0.7265, 0.5849, 0.7433, 0.6116, 0.7172, 0.5873, 0.7265, 0.5849, 0.7447, 0.6023, 0.7708, 0.587, 0.7433, 0.6116, 0.7447, 0.6023, 0.7637, 0.5847, 0.6961, 0.5364, 0.6847, 0.5594, 0.661, 0.5516, 0.6686, 0.5271, 0.6867, 0.5687, 0.6531, 0.5572, 0.661, 0.5516, 0.6847, 0.5594, 0.6531, 0.5572, 0.6637, 0.5219, 0.6686, 0.5271, 0.661, 0.5516, 0.6637, 0.5219, 0.7032, 0.5355, 0.6961, 0.5364, 0.6686, 0.5271, 0.6799, 0.5708, 0.667, 0.5956, 0.6485, 0.5897, 0.6568, 0.5631, 0.6867, 0.5687, 0.6682, 0.6044, 0.667, 0.5956, 0.6799, 0.5708, 0.6411, 0.5954, 0.6531, 0.5572, 0.6568, 0.5631, 0.6485, 0.5897, 0.6682, 0.6044, 0.6411, 0.5954, 0.6485, 0.5897, 0.667, 0.5956, 0.6454, 0.5613, 0.637, 0.5864, 0.6172, 0.5852, 0.6169, 0.5587, 0.6104, 0.5931, 0.6101, 0.5529, 0.6169, 0.5587, 0.6172, 0.5852, 0.6101, 0.5529, 0.6531, 0.5572, 0.6454, 0.5613, 0.6169, 0.5587, 0.6531, 0.5572, 0.6411, 0.5954, 0.637, 0.5864, 0.6454, 0.5613, 0.6553, 0.5243, 0.648, 0.5488, 0.6178, 0.546, 0.618, 0.5205, 0.6107, 0.5166, 0.6637, 0.5219, 0.6553, 0.5243, 0.618, 0.5205, 0.6531, 0.5572, 0.6101, 0.5529, 0.6178, 0.546, 0.648, 0.5488, 0.6637, 0.5219, 0.6531, 0.5572, 0.648, 0.5488, 0.6553, 0.5243, 0.6033, 0.5209, 0.6029, 0.5463, 0.572, 0.5519, 0.5637, 0.526, 0.5663, 0.5611, 0.5545, 0.5238, 0.5637, 0.526, 0.572, 0.5519, 0.5545, 0.5238, 0.6107, 0.5166, 0.6033, 0.5209, 0.5637, 0.526, 0.6101, 0.5529, 0.5663, 0.5611, 0.572, 0.5519, 0.6029, 0.5463, 0.6045, 0.5586, 0.6047, 0.5865, 0.5841, 0.5908, 0.5741, 0.5641, 0.6104, 0.5931, 0.5804, 0.5992, 0.5841, 0.5908, 0.6047, 0.5865, 0.6101, 0.5529, 0.6104, 0.5931, 0.6047, 0.5865, 0.6045, 0.5586, 0.5663, 0.5611, 0.6101, 0.5529, 0.6045, 0.5586, 0.5741, 0.5641, 0.7791, 0.7275, 0.7753, 0.7564, 0.7491, 0.7483, 0.7516, 0.7277, 0.7789, 0.7632, 0.7753, 0.7564, 0.7791, 0.7275, 0.784, 0.7216, 0.745, 0.7216, 0.7516, 0.7277, 0.7491, 0.7483, 0.7411, 0.7516, 0.784, 0.7216, 0.7791, 0.7275, 0.7516, 0.7277, 0.745, 0.7216, 0.8148, 0.7288, 0.8105, 0.765, 0.787, 0.7582, 0.7904, 0.729, 0.8128, 0.7729, 0.8105, 0.765, 0.8148, 0.7288, 0.8187, 0.7216, 0.8187, 0.7216, 0.8148, 0.7288, 0.7904, 0.729, 0.784, 0.7216, 0.784, 0.7216, 0.7904, 0.729, 0.787, 0.7582, 0.7789, 0.7632, 0.7725, 0.7675, 0.7619, 0.7948, 0.7386, 0.7792, 0.746, 0.7595, 0.7299, 0.7802, 0.7386, 0.7792, 0.7619, 0.7948, 0.7634, 0.8025, 0.7411, 0.7516, 0.746, 0.7595, 0.7386, 0.7792, 0.7299, 0.7802, 0.7634, 0.8025, 0.7619, 0.7948, 0.7725, 0.7675, 0.7789, 0.7632, 0.8073, 0.7788, 0.7942, 0.8132, 0.7727, 0.7998, 0.7833, 0.7721, 0.7634, 0.8025, 0.7727, 0.7998, 0.7942, 0.8132, 0.7943, 0.8218, 0.7789, 0.7632, 0.7833, 0.7721, 0.7727, 0.7998, 0.7634, 0.8025, 0.7943, 0.8218, 0.7942, 0.8132, 0.8073, 0.7788, 0.8128, 0.7729, 0.7221, 0.8052, 0.7331, 0.7885, 0.7571, 0.8044, 0.7432, 0.8249, 0.7433, 0.8316, 0.7432, 0.8249, 0.7571, 0.8044, 0.7634, 0.8025, 0.7137, 0.804, 0.7221, 0.8052, 0.7432, 0.8249, 0.7433, 0.8316, 0.7299, 0.7802, 0.7331, 0.7885, 0.7221, 0.8052, 0.7137, 0.804, 0.7528, 0.8321, 0.7666, 0.8115, 0.7881, 0.8252, 0.7719, 0.8492, 0.7634, 0.8025, 0.7666, 0.8115, 0.7528, 0.8321, 0.7433, 0.8316, 0.7943, 0.8218, 0.7881, 0.8252, 0.7666, 0.8115, 0.7634, 0.8025, 0.7433, 0.8316, 0.7528, 0.8321, 0.7719, 0.8492, 0.7708, 0.8562, 0.7015, 0.8267, 0.7155, 0.8131, 0.7361, 0.8323, 0.7185, 0.849, 0.7172, 0.8559, 0.7185, 0.849, 0.7361, 0.8323, 0.7433, 0.8316, 0.7137, 0.804, 0.7155, 0.8131, 0.7015, 0.8267, 0.6928, 0.8239, 0.7433, 0.8316, 0.7361, 0.8323, 0.7155, 0.8131, 0.7137, 0.804, 0.7102, 0.8553, 0.6894, 0.8678, 0.6764, 0.843, 0.6932, 0.833, 0.7172, 0.8559, 0.7102, 0.8553, 0.6932, 0.833, 0.6928, 0.8239, 0.6682, 0.8388, 0.6764, 0.843, 0.6894, 0.8678, 0.6867, 0.8745, 0.6867, 0.8745, 0.6894, 0.8678, 0.7102, 0.8553, 0.7172, 0.8559, 0.7326, 0.8863, 0.7073, 0.9014, 0.6954, 0.8784, 0.717, 0.8656, 0.7397, 0.8855, 0.7326, 0.8863, 0.717, 0.8656, 0.7172, 0.8559, 0.7172, 0.8559, 0.717, 0.8656, 0.6954, 0.8784, 0.6867, 0.8745, 0.7032, 0.9077, 0.7073, 0.9014, 0.7326, 0.8863, 0.7397, 0.8855, 0.7265, 0.8583, 0.7447, 0.8409, 0.7637, 0.8585, 0.7424, 0.8788, 0.7172, 0.8559, 0.7265, 0.8583, 0.7424, 0.8788, 0.7397, 0.8855, 0.7433, 0.8316, 0.7447, 0.8409, 0.7265, 0.8583, 0.7172, 0.8559, 0.7708, 0.8562, 0.7637, 0.8585, 0.7447, 0.8409, 0.7433, 0.8316, 0.6961, 0.9068, 0.6686, 0.9161, 0.661, 0.8916, 0.6847, 0.8838, 0.6867, 0.8745, 0.6847, 0.8838, 0.661, 0.8916, 0.6531, 0.886, 0.6531, 0.886, 0.661, 0.8916, 0.6686, 0.9161, 0.6637, 0.9213, 0.6637, 0.9213, 0.6686, 0.9161, 0.6961, 0.9068, 0.7032, 0.9077, 0.6799, 0.8724, 0.6568, 0.8801, 0.6485, 0.8535, 0.667, 0.8476, 0.6867, 0.8745, 0.6799, 0.8724, 0.667, 0.8476, 0.6682, 0.8388, 0.6411, 0.8478, 0.6485, 0.8535, 0.6568, 0.8801, 0.6531, 0.886, 0.6682, 0.8388, 0.667, 0.8476, 0.6485, 0.8535, 0.6411, 0.8478, 0.6454, 0.8819, 0.6169, 0.8844, 0.6172, 0.858, 0.637, 0.8568, 0.6104, 0.8501, 0.6172, 0.858, 0.6169, 0.8844, 0.6101, 0.8903, 0.6101, 0.8903, 0.6169, 0.8844, 0.6454, 0.8819, 0.6531, 0.886, 0.6531, 0.886, 0.6454, 0.8819, 0.637, 0.8568, 0.6411, 0.8478, 0.6553, 0.9189, 0.618, 0.9227, 0.6178, 0.8972, 0.648, 0.8944, 0.6107, 0.9266, 0.618, 0.9227, 0.6553, 0.9189, 0.6637, 0.9213, 0.6531, 0.886, 0.648, 0.8944, 0.6178, 0.8972, 0.6101, 0.8903, 0.6637, 0.9213, 0.6553, 0.9189, 0.648, 0.8944, 0.6531, 0.886, 0.6033, 0.9222, 0.5637, 0.9171, 0.572, 0.8913, 0.6029, 0.8969, 0.5663, 0.8821, 0.572, 0.8913, 0.5637, 0.9171, 0.5545, 0.9194, 0.5545, 0.9194, 0.5637, 0.9171, 0.6033, 0.9222, 0.6107, 0.9266, 0.6101, 0.8903, 0.6029, 0.8969, 0.572, 0.8913, 0.5663, 0.8821, 0.6045, 0.8846, 0.5741, 0.8791, 0.5841, 0.8524, 0.6047, 0.8567, 0.6104, 0.8501, 0.6047, 0.8567, 0.5841, 0.8524, 0.5804, 0.844, 0.6101, 0.8903, 0.6045, 0.8846, 0.6047, 0.8567, 0.6104, 0.8501, 0.5663, 0.8821, 0.5741, 0.8791, 0.6045, 0.8846, 0.6101, 0.8903])
me_estatua.materials.append(mat_terracota)
me_estatua.materials.append(mat_bronce)
me_estatua.use_mirror_x = True
me_estatua.use_mirror_vertex_groups = False
me_estatua.update()

# ---- objects
ob_estatua = bpy.data.objects.new('Estatua', me_estatua)

# ---- transforms, parenting, visibility, modifiers, constraints
ob_estatua.location = (0.0, 0.0, 0.0)
ob_estatua.lock_rotations_4d = False
ob_estatua.empty_display_type = 'ARROWS'
ob_estatua.lineart.crease_threshold = 0.0
ob_estatua.use_mesh_mirror_x = True

# ---- collection membership
scene.collection.objects.link(ob_estatua)

# ---- scene / render settings (as saved in the file)
scene.frame_start = 1; scene.frame_end = 250; scene.frame_set(1)
scene.render.engine = 'BLENDER_EEVEE_NEXT'
scene.cycles.sampling_pattern = 'TABULATED_SOBOL'
scene.view_settings.view_transform = 'Filmic'
bpy.context.view_layer.update()

# ---- added for rendering (the .blend has no active camera and no usable light): camera, sun
cam_auto = bpy.data.cameras.new('AutoCamera')
cam_auto.lens = 50.0
cam_auto.sensor_width = 36.0
cam_auto.clip_end = 1000.0
ob_auto_camera = bpy.data.objects.new('AutoCamera', cam_auto)
scene.collection.objects.link(ob_auto_camera)
ob_auto_camera.location = (2.05536, -2.51651, 2.4696)
ob_auto_camera.rotation_euler = (1.09748, -7.21219e-08, 0.694738)
scene.camera = ob_auto_camera
light_auto_sun = bpy.data.lights.new('AutoSun', 'SUN')
light_auto_sun.energy = 3.0
light_auto_sun.angle = 0.0523599
ob_auto_sun = bpy.data.objects.new('AutoSun', light_auto_sun)
scene.collection.objects.link(ob_auto_sun)
ob_auto_sun.rotation_euler = (0.872665, 0.174533, 0.523599)
bpy.context.view_layer.update()
